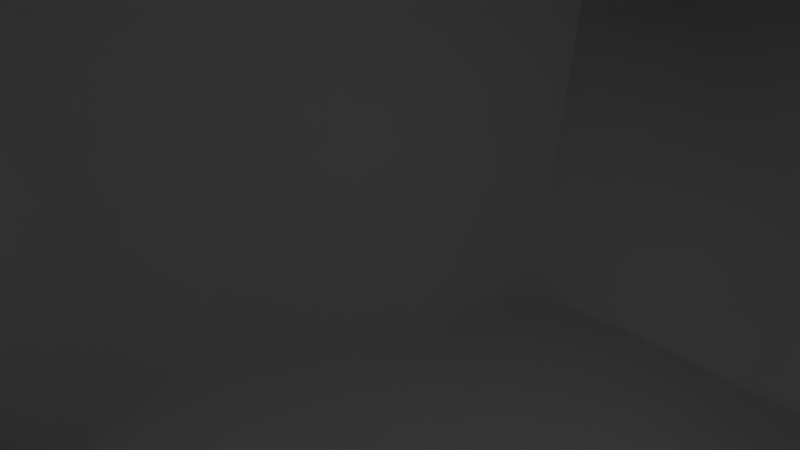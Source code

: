 # Source: HealthM.blend  (saved by Blender 2.79.0; exported with 4.5.12 LTS)
import bpy
from mathutils import Matrix  # noqa: F401  (used for matrix-valued properties, if any)

bpy.ops.wm.read_factory_settings(use_empty=True)
scene = bpy.context.scene
scene.name = 'Scene'

# ---- collections
col_collection_1 = bpy.data.collections.new('Collection 1'); scene.collection.children.link(col_collection_1)

# ---- materials (node trees are filled in below, after node groups)
mat_jhealth1 = bpy.data.materials.new('Jhealth1')
mat_jhealth1.alpha_threshold = 0.0
mat_jhealth1.use_transparent_shadow = False
mat_jhealth1.roughness = 0.5

# ---- material node trees

# ---- world
world_world = bpy.data.worlds.new('World'); scene.world = world_world
world_world.color = (0.05088, 0.05088, 0.05088)
world_world.use_sun_shadow = False
world_world.sun_shadow_jitter_overblur = 0.0
world_world.cycles.sampling_method = 'MANUAL'

# ---- cameras
cam_camera = bpy.data.cameras.new('Camera')
cam_camera.clip_end = 100.0
cam_camera.lens = 35.0
cam_camera.sensor_width = 32.0
cam_camera.sensor_height = 18.0
cam_camera.ortho_scale = 7.314
cam_camera.dof.focus_distance = 0.0
cam_camera.dof.aperture_fstop = 128.0

# ---- lights
light_lamp = bpy.data.lights.new('Lamp', 'POINT')
light_lamp.transmission_factor = 0.0
light_lamp.cutoff_distance = 30.0
light_lamp.energy = 100.0
light_lamp.shadow_buffer_clip_start = 1.001
light_lamp.shadow_soft_size = 0.1
light_lamp.shadow_maximum_resolution = 0.006
light_lamp.use_absolute_resolution = True

# ---- meshes
me_group0 = bpy.data.meshes.new('Group0')
me_group0.from_pydata([(-4.48, -6.351, 9.6), (-6.4, 5.169, 13.86), (-10.88, 5.169, 0.0), (4.48, -6.351, 9.6), (6.4, 5.169, 13.86), (7.04, -6.351, 0.0), (10.88, 5.169, 0.0), (4.48, -6.351, -9.6), (6.4, 5.169, -13.86), (-4.48, -6.351, -9.6), (-6.4, 5.169, -13.86), (-7.04, -6.351, 0.0), (-7.629e-06, 7.089, 0.0)], [], [(8, 10, 12, 6), (9, 11, 2, 10), (2, 11, 0, 1), (3, 5, 6, 4), (0, 3, 4, 1), (5, 7, 8, 6), (4, 6, 12, 1), (7, 9, 10, 8), (9, 7, 5, 11), (11, 5, 3, 0), (12, 10, 2, 1)])
me_group0.polygons.foreach_set('use_smooth', [True] * 11)
_k = set([(0, 1), (1, 2), (1, 4), (1, 12), (2, 10), (2, 11), (3, 4), (4, 6), (5, 6), (6, 8), (6, 12), (7, 8), (8, 10), (9, 10), (10, 12)])
me_group0.attributes.new('sharp_edge', 'BOOLEAN', 'EDGE').data.foreach_set('value', [ (min(e.vertices), max(e.vertices)) in _k for e in me_group0.edges])
_uv = me_group0.uv_layers.new(name='UVMap')
_uv.uv.foreach_set('vector', [0.6094, 0.7266, 0.6172, 0.5469, 0.375, 0.6406, 0.3672, 0.8281, 0.625, 0.4141, 0.3828, 0.2969, 0.3906, 0.4531, 0.6172, 0.5469, 0.3906, 0.4531, 0.3828, 0.2969, 0.007812, 0.4375, 0.1484, 0.5547, 0.1328, 0.8672, 0.375, 0.9844, 0.3672, 0.8281, 0.1406, 0.7266, 0.007812, 0.4375, 0.0, 0.625, 0.1406, 0.7266, 0.1484, 0.5547, 0.375, 0.9844, 0.75, 0.8438, 0.6094, 0.7266, 0.3672, 0.8281, 0.1406, 0.7266, 0.3672, 0.8281, 0.375, 0.6406, 0.1484, 0.5547, 0.75, 0.8438, 0.75, 0.6484, 0.6172, 0.5469, 0.6094, 0.7266, 0.1562, 0.4453, 0.1562, 0.4453, 0.1562, 0.4453, 0.1562, 0.4453, 0.1562, 0.4453, 0.1562, 0.4453, 0.1562, 0.4453, 0.1562, 0.4453, 0.375, 0.6406, 0.6172, 0.5469, 0.3906, 0.4531, 0.1484, 0.5547])
me_group0.materials.append(mat_jhealth1)
me_group0.use_remesh_preserve_volume = False
me_group0.use_remesh_preserve_attributes = False
me_group0.use_mirror_vertex_groups = False
me_group0.update()
me_group0.normals_split_custom_set([tuple(v) for v in zip(*[iter([0.5673, -0.3113, 0.7624, -0.01951, -0.104, 0.9944, 0.3972, -0.0996, 0.9123, 0.1962, 0.08318, 0.977, -0.5326, -0.4408, -0.7225, -0.436, -0.8978, -0.06192, -0.9192, -0.2715, -0.2851, -0.9197, -0.2812, -0.2741, -0.8978, 0.06374, -0.4357, -0.436, -0.8978, -0.06192, 0.7882, 0.1318, 0.6011, -0.922, 0.2773, -0.2702, 0.3855, -0.7496, 0.5381, 0.4739, -0.8293, 0.2962, 0.8884, 0.3215, -0.3278, 0.9177, 0.3877, 0.08683, 0.7882, 0.1318, 0.6011, 0.3855, -0.7496, 0.5381, -4.813e-05, 0.9379, -0.3469, -0.3561, 0.8547, -0.3776, 0.4739, -0.8293, 0.2962, 0.54, -0.4053, -0.7377, 0.9181, -0.314, -0.242, 0.9349, -0.1966, -0.2955, 0.6464, -0.05673, 0.7609, 0.1628, 0.1032, 0.9812, 0.5378, 0.08105, 0.8392, 0.02749, 0.232, 0.9723, 0.54, -0.4053, -0.7377, -0.5326, -0.4408, -0.7225, -3.15e-05, -0.9379, -0.3468, -0.01747, -0.9377, -0.3469, -0.5326, -0.4408, -0.7225, 0.54, -0.4053, -0.7377, 0.4739, -0.8293, 0.2962, -0.436, -0.8978, -0.06192, -0.436, -0.8978, -0.06192, 0.4739, -0.8293, 0.2962, 0.3855, -0.7496, 0.5381, 0.7882, 0.1318, 0.6011, 0.6053, -0.02478, 0.7956, -0.1736, -0.0602, 0.983, -0.05961, 0.08297, 0.9948, -0.19, 0.1564, 0.9692])] * 3)])

# ---- objects
ob_group0 = bpy.data.objects.new('Group0', me_group0)
ob_lamp = bpy.data.objects.new('Lamp', light_lamp)
ob_camera = bpy.data.objects.new('Camera', cam_camera)

# ---- transforms, parenting, visibility, modifiers, constraints
ob_group0.location = (0.0, 0.0, 0.0)
ob_group0.rotation_euler = (1.571, -0.0, 0.0)
ob_group0.lineart.crease_threshold = 0.0
ob_lamp.location = (4.076, 1.005, 5.904)
ob_lamp.rotation_euler = (0.6503, 0.05522, 1.866)
ob_lamp.lock_rotations_4d = False
ob_lamp.empty_display_type = 'ARROWS'
ob_lamp.color = (0.0, 0.0, 0.0, 0.0)
ob_lamp.lineart.crease_threshold = 0.0
ob_camera.location = (7.481, -6.508, 5.344)
ob_camera.rotation_euler = (1.109, 0.0, 0.8149)
ob_camera.lock_rotations_4d = False
ob_camera.empty_display_type = 'ARROWS'
ob_camera.color = (0.0, 0.0, 0.0, 0.0)
ob_camera.display_type = 'WIRE'
ob_camera.lineart.crease_threshold = 0.0

# ---- collection membership
col_collection_1.objects.link(ob_group0)
col_collection_1.objects.link(ob_lamp)
col_collection_1.objects.link(ob_camera)

# ---- scene / render settings (as saved in the file)
scene.camera = ob_camera
scene.frame_start = 1; scene.frame_end = 250; scene.frame_set(1)
scene.render.engine = 'BLENDER_EEVEE_NEXT'
scene.render.resolution_percentage = 50
scene.render.dither_intensity = 0.0
scene.cycles.use_denoising = False
scene.cycles.samples = 128
scene.cycles.sampling_pattern = 'TABULATED_SOBOL'
scene.cycles.use_adaptive_sampling = False
scene.cycles.use_light_tree = False
scene.cycles.blur_glossy = 0.0
scene.cycles.sample_clamp_indirect = 0.0
scene.view_settings.view_transform = 'Standard'
bpy.context.view_layer.update()
